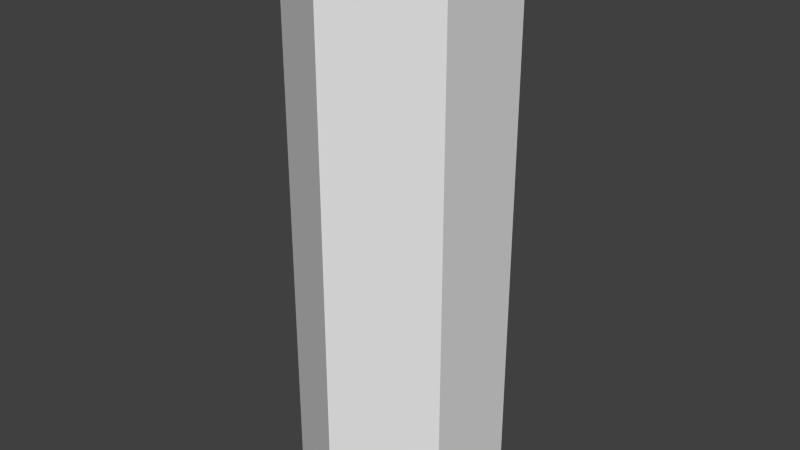 # Source: HexagonHigh.blend  (saved by Blender 2.79.0; exported with 4.5.12 LTS)
import bpy
from mathutils import Matrix  # noqa: F401  (used for matrix-valued properties, if any)

bpy.ops.wm.read_factory_settings(use_empty=True)
scene = bpy.context.scene
scene.name = 'Scene'

# ---- collections
col_collection_1 = bpy.data.collections.new('Collection 1'); scene.collection.children.link(col_collection_1)

# ---- world
world_world = bpy.data.worlds.new('World'); scene.world = world_world
world_world.color = (0.05088, 0.05088, 0.05088)
world_world.use_sun_shadow = False
world_world.sun_shadow_jitter_overblur = 0.0
world_world.cycles.sampling_method = 'NONE'
world_world.cycles.sample_map_resolution = 256

# ---- meshes
me_cylinder = bpy.data.meshes.new('Cylinder')
me_cylinder.from_pydata([(0.0, 0.5, -0.05), (0.0, 0.5, 2.699), (0.433, 0.25, -0.05), (0.433, 0.25, 2.699), (0.433, -0.25, -0.05), (0.433, -0.25, 2.699), (-4.371e-08, -0.5, -0.05), (-4.371e-08, -0.5, 2.699), (-0.433, -0.25, -0.05), (-0.433, -0.25, 2.699), (-0.433, 0.25, -0.05), (-0.433, 0.25, 2.699)], [], [(0, 1, 3, 2), (2, 3, 5, 4), (4, 5, 7, 6), (6, 7, 9, 8), (3, 1, 11, 9, 7, 5), (10, 11, 1, 0), (8, 9, 11, 10), (0, 2, 4, 6, 8, 10)])
me_cylinder.polygons.foreach_set('material_index', [0, 0, 0, 0, 0, 0, 0, 1])
_uv = me_cylinder.uv_layers.new(name='UVMap')
_uv.uv.foreach_set('vector', [0.5, 0.9362, 0.5, 0.963, 0.901, 0.7315, 0.8778, 0.7181, 0.8778, 0.7181, 0.901, 0.7315, 0.901, 0.2685, 0.8778, 0.2819, 0.8778, 0.2819, 0.901, 0.2685, 0.5, 0.03702, 0.5, 0.06376, 0.5, 0.06376, 0.5, 0.03702, 0.09905, 0.2685, 0.1222, 0.2819, 0.901, 0.7315, 0.5, 0.963, 0.09905, 0.7315, 0.09905, 0.2685, 0.5, 0.03702, 0.901, 0.2685, 0.1222, 0.7181, 0.09905, 0.7315, 0.5, 0.963, 0.5, 0.9362, 0.1222, 0.2819, 0.09905, 0.2685, 0.09905, 0.7315, 0.1222, 0.7181, 0.5, 0.9362, 0.8778, 0.7181, 0.8778, 0.2819, 0.5, 0.06376, 0.1222, 0.2819, 0.1222, 0.7181])
me_cylinder.materials.append(None)
me_cylinder.materials.append(None)
me_cylinder.use_remesh_preserve_volume = False
me_cylinder.use_remesh_preserve_attributes = False
me_cylinder.use_mirror_vertex_groups = False
me_cylinder.update()

# ---- objects
ob_cylinder = bpy.data.objects.new('Cylinder', me_cylinder)

# ---- transforms, parenting, visibility, modifiers, constraints
ob_cylinder.location = (0.0, 0.0, 0.0)
ob_cylinder.lineart.crease_threshold = 0.0

# ---- collection membership
col_collection_1.objects.link(ob_cylinder)

# ---- scene / render settings (as saved in the file)
scene.frame_start = 1; scene.frame_end = 250; scene.frame_set(1)
scene.render.engine = 'BLENDER_EEVEE_NEXT'
scene.render.resolution_percentage = 50
scene.render.dither_intensity = 0.0
scene.cycles.use_denoising = False
scene.cycles.samples = 10
scene.cycles.sampling_pattern = 'TABULATED_SOBOL'
scene.cycles.light_sampling_threshold = 0.0
scene.cycles.use_adaptive_sampling = False
scene.cycles.use_light_tree = False
scene.cycles.blur_glossy = 0.0
scene.cycles.pixel_filter_type = 'GAUSSIAN'
scene.cycles.sample_clamp_indirect = 0.0
scene.view_settings.view_transform = 'Standard'
bpy.context.view_layer.update()

# ---- added for rendering (the .blend has no active camera and no usable light): camera, sun
cam_auto = bpy.data.cameras.new('AutoCamera')
cam_auto.lens = 50.0
cam_auto.sensor_width = 36.0
cam_auto.clip_end = 1000.0
ob_auto_camera = bpy.data.objects.new('AutoCamera', cam_auto)
scene.collection.objects.link(ob_auto_camera)
ob_auto_camera.location = (2.82233, -3.38679, 3.58219)
ob_auto_camera.rotation_euler = (1.09748, -7.21219e-08, 0.694738)
scene.camera = ob_auto_camera
light_auto_sun = bpy.data.lights.new('AutoSun', 'SUN')
light_auto_sun.energy = 3.0
light_auto_sun.angle = 0.0523599
ob_auto_sun = bpy.data.objects.new('AutoSun', light_auto_sun)
scene.collection.objects.link(ob_auto_sun)
ob_auto_sun.rotation_euler = (0.872665, 0.174533, 0.523599)
bpy.context.view_layer.update()
